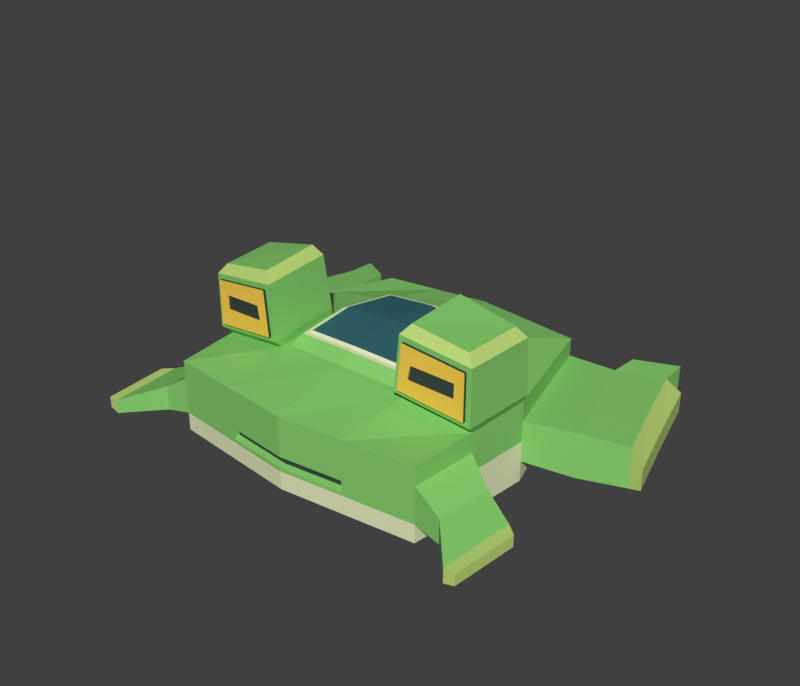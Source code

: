# Source: RANA_56_editable.blend  (saved by Blender 5.2.45; exported with 4.5.12 LTS)
import bpy
from mathutils import Matrix  # noqa: F401  (used for matrix-valued properties, if any)

bpy.ops.wm.read_factory_settings(use_empty=True)
scene = bpy.context.scene
scene.name = 'Scene'

# ---- collections
col_collection = bpy.data.collections.new('Collection'); scene.collection.children.link(col_collection)

# ---- materials (node trees are filled in below, after node groups)
mat_01_casco_verde = bpy.data.materials.new('01_Casco_verde')
mat_01_casco_verde.diffuse_color = (0.24, 0.62, 0.15, 1.0)
mat_02_lima = bpy.data.materials.new('02_Lima')
mat_02_lima.diffuse_color = (0.53, 0.72, 0.19, 1.0)
mat_03_vientre_marfil = bpy.data.materials.new('03_Vientre_marfil')
mat_03_vientre_marfil.diffuse_color = (0.8, 0.83, 0.52, 1.0)
mat_04_cabina_petroleo = bpy.data.materials.new('04_Cabina_petroleo')
mat_04_cabina_petroleo.diffuse_color = (0.025, 0.13, 0.16, 1.0)
mat_05_sensores_dorados = bpy.data.materials.new('05_Sensores_dorados')
mat_05_sensores_dorados.diffuse_color = (1.0, 0.63, 0.075, 1.0)
mat_06_grafito = bpy.data.materials.new('06_Grafito')
mat_06_grafito.diffuse_color = (0.027, 0.048, 0.045, 1.0)
mat_07_motores_turquesa = bpy.data.materials.new('07_Motores_turquesa')
mat_07_motores_turquesa.diffuse_color = (0.13, 0.73, 0.65, 1.0)

# ---- material node trees
mat_01_casco_verde.use_nodes = True; mat_01_casco_verde.node_tree.nodes.clear()
_N = mat_01_casco_verde.node_tree.nodes; _L = mat_01_casco_verde.node_tree.links
n0 = _N.new('ShaderNodeBsdfPrincipled'); n0.name = 'Principled BSDF'; n0.location = (-200, 100)
n0.inputs[0].default_value = (0.24, 0.62, 0.15, 1.0)
n0.inputs[2].default_value = 0.65
n0.inputs[10].default_value = 0.005
n1 = _N.new('ShaderNodeOutputMaterial'); n1.name = 'Material Output'; n1.location = (200, 100)
_L.new(n0.outputs[0], n1.inputs[0])
n1.is_active_output = True
mat_02_lima.use_nodes = True; mat_02_lima.node_tree.nodes.clear()
_N = mat_02_lima.node_tree.nodes; _L = mat_02_lima.node_tree.links
n0 = _N.new('ShaderNodeBsdfPrincipled'); n0.name = 'Principled BSDF'; n0.location = (-200, 100)
n0.inputs[0].default_value = (0.53, 0.72, 0.19, 1.0)
n0.inputs[2].default_value = 0.65
n0.inputs[10].default_value = 0.005
n1 = _N.new('ShaderNodeOutputMaterial'); n1.name = 'Material Output'; n1.location = (200, 100)
_L.new(n0.outputs[0], n1.inputs[0])
n1.is_active_output = True
mat_03_vientre_marfil.use_nodes = True; mat_03_vientre_marfil.node_tree.nodes.clear()
_N = mat_03_vientre_marfil.node_tree.nodes; _L = mat_03_vientre_marfil.node_tree.links
n0 = _N.new('ShaderNodeBsdfPrincipled'); n0.name = 'Principled BSDF'; n0.location = (-200, 100)
n0.inputs[0].default_value = (0.8, 0.83, 0.52, 1.0)
n0.inputs[2].default_value = 0.65
n0.inputs[10].default_value = 0.005
n1 = _N.new('ShaderNodeOutputMaterial'); n1.name = 'Material Output'; n1.location = (200, 100)
_L.new(n0.outputs[0], n1.inputs[0])
n1.is_active_output = True
mat_04_cabina_petroleo.use_nodes = True; mat_04_cabina_petroleo.node_tree.nodes.clear()
_N = mat_04_cabina_petroleo.node_tree.nodes; _L = mat_04_cabina_petroleo.node_tree.links
n0 = _N.new('ShaderNodeBsdfPrincipled'); n0.name = 'Principled BSDF'; n0.location = (-200, 100)
n0.inputs[0].default_value = (0.025, 0.13, 0.16, 1.0)
n0.inputs[2].default_value = 0.65
n0.inputs[10].default_value = 0.005
n1 = _N.new('ShaderNodeOutputMaterial'); n1.name = 'Material Output'; n1.location = (200, 100)
_L.new(n0.outputs[0], n1.inputs[0])
n1.is_active_output = True
mat_05_sensores_dorados.use_nodes = True; mat_05_sensores_dorados.node_tree.nodes.clear()
_N = mat_05_sensores_dorados.node_tree.nodes; _L = mat_05_sensores_dorados.node_tree.links
n0 = _N.new('ShaderNodeBsdfPrincipled'); n0.name = 'Principled BSDF'; n0.location = (-200, 100)
n0.inputs[0].default_value = (1.0, 0.63, 0.075, 1.0)
n0.inputs[2].default_value = 0.65
n0.inputs[10].default_value = 0.005
n1 = _N.new('ShaderNodeOutputMaterial'); n1.name = 'Material Output'; n1.location = (200, 100)
_L.new(n0.outputs[0], n1.inputs[0])
n1.is_active_output = True
mat_06_grafito.use_nodes = True; mat_06_grafito.node_tree.nodes.clear()
_N = mat_06_grafito.node_tree.nodes; _L = mat_06_grafito.node_tree.links
n0 = _N.new('ShaderNodeBsdfPrincipled'); n0.name = 'Principled BSDF'; n0.location = (-200, 100)
n0.inputs[0].default_value = (0.027, 0.048, 0.045, 1.0)
n0.inputs[2].default_value = 0.65
n0.inputs[10].default_value = 0.005
n1 = _N.new('ShaderNodeOutputMaterial'); n1.name = 'Material Output'; n1.location = (200, 100)
_L.new(n0.outputs[0], n1.inputs[0])
n1.is_active_output = True
mat_07_motores_turquesa.use_nodes = True; mat_07_motores_turquesa.node_tree.nodes.clear()
_N = mat_07_motores_turquesa.node_tree.nodes; _L = mat_07_motores_turquesa.node_tree.links
n0 = _N.new('ShaderNodeBsdfPrincipled'); n0.name = 'Principled BSDF'; n0.location = (-200, 100)
n0.inputs[0].default_value = (0.13, 0.73, 0.65, 1.0)
n0.inputs[2].default_value = 0.65
n0.inputs[10].default_value = 0.005
n1 = _N.new('ShaderNodeOutputMaterial'); n1.name = 'Material Output'; n1.location = (200, 100)
_L.new(n0.outputs[0], n1.inputs[0])
n1.is_active_output = True

# ---- world
world_world = bpy.data.worlds.new('World'); scene.world = world_world
world_world.use_nodes = True; world_world.node_tree.nodes.clear()
_N = world_world.node_tree.nodes; _L = world_world.node_tree.links
n0 = _N.new('ShaderNodeOutputWorld'); n0.name = 'World Output'; n0.location = (200, 100)
n1 = _N.new('ShaderNodeBackground'); n1.name = 'Background'; n1.location = (-200, 100)
n1.inputs[0].default_value = (0.05088, 0.05088, 0.05088, 1.0)
_L.new(n1.outputs[0], n0.inputs[0])
n0.is_active_output = True
world_world.color = (0.055, 0.075, 0.08)
world_world.sun_shadow_jitter_overblur = 0.0

# ---- meshes
me_un_solo_cubo_extruido = bpy.data.meshes.new('Un_solo_cubo_extruido')
me_un_solo_cubo_extruido.from_pydata([(1.701, 2.025, 0.558), (1.701, 2.025, -0.558), (2.079, -2.025, 0.558), (2.079, -2.025, -0.558), (-1.701, 2.025, 0.558), (-1.701, 2.025, -0.558), (-2.079, -2.025, 0.558), (-2.079, -2.025, -0.558), (-1.967, 1.013, -0.589), (-2.25, 0.0, -0.62), (-2.174, -1.013, -0.589), (0.8505, 2.138, -0.558), (0.0, 2.25, -0.558), (-0.8505, 2.138, -0.558), (1.701, 2.025, 0.279), (1.701, 2.025, 0.0), (1.701, 2.025, -0.279), (-2.079, -2.025, -0.279), (-2.079, -2.025, 0.0), (-2.079, -2.025, 0.279), (2.079, -2.025, 0.279), (2.079, -2.025, 0.0), (2.079, -2.025, -0.279), (-1.701, 2.025, 0.279), (-1.701, 2.025, 0.0), (-1.701, 2.025, -0.279), (1.039, -2.138, 0.558), (0.0, -2.25, 0.558), (-1.039, -2.138, 0.558), (1.967, 1.013, 0.589), (2.25, 0.0, 0.62), (2.174, -1.013, 0.589), (-1.039, -2.138, -0.558), (0.0, -2.25, -0.558), (1.039, -2.138, -0.558), (-2.174, -1.013, 0.589), (-2.25, 0.0, 0.62), (-1.967, 1.013, 0.589), (-0.8505, 2.138, 0.558), (0.0, 2.25, 0.558), (0.8505, 2.138, 0.558), (2.174, -1.013, -0.589), (2.25, 0.0, -0.62), (1.967, 1.013, -0.589), (-0.7514, 2.151, -0.179), (0.0, 2.25, -0.179), (0.7514, 2.151, -0.179), (-0.7514, 2.151, 0.0), (0.7514, 2.151, 0.0), (-0.7514, 2.151, 0.179), (0.0, 2.25, 0.179), (0.7514, 2.151, 0.179), (1.967, 1.013, -0.2945), (2.25, 0.0, -0.31), (2.174, -1.013, -0.2945), (3.286, 1.523, -0.428), (2.25, 0.0, 0.0), (2.174, -1.013, 0.0), (1.967, 1.013, 0.2945), (2.25, 0.0, 0.31), (2.174, -1.013, 0.2945), (-0.9833, 1.069, -0.589), (-1.125, 0.0, -0.62), (-1.087, -1.069, -0.589), (0.0, 1.125, -0.589), (0.0, 0.0, -0.62), (0.0, -1.125, -0.589), (0.9833, 1.069, -0.589), (1.125, 0.0, -0.62), (1.087, -1.069, -0.589), (-2.174, -1.013, -0.2945), (-2.25, 0.0, -0.31), (-1.967, 1.013, -0.2945), (-2.174, -1.013, 0.0), (-2.25, 0.0, 0.0), (-2.477, 2.63, 0.1573), (-2.174, -1.013, 0.2945), (-2.25, 0.0, 0.31), (-1.967, 1.013, 0.2945), (0.9848, -2.143, -0.224), (0.0, -2.25, -0.224), (-0.9848, -2.143, -0.224), (0.9848, -2.143, -0.055), (0.0, -2.25, -0.055), (-0.9848, -2.143, -0.055), (1.039, -2.138, 0.279), (0.0, -2.25, 0.279), (-1.039, -2.138, 0.279), (0.8952, 0.974, 0.7421), (1.025, -0.004772, 0.8134), (0.9902, -0.974, 0.7421), (0.0, 1.025, 0.7849), (0.0, 0.9929, 0.9449), (0.0, -1.025, 0.7846), (-0.8952, 0.974, 0.7421), (-1.025, -0.004772, 0.8134), (-0.9902, -0.974, 0.7421), (-1.108, -0.01756, 0.9375), (-2.311, -0.01756, 0.75), (-2.155, -1.155, 0.8036), (-1.148, -1.21, 0.9253), (-1.188, -0.08253, 1.777), (-2.307, -0.08253, 1.59), (-2.156, -1.153, 1.493), (-1.216, -1.204, 1.615), (-1.304, -0.1757, 1.927), (-2.178, -0.1757, 1.74), (-2.118, -1.06, 1.709), (-1.275, -1.11, 1.85), (-2.23, -1.152, 0.719), (-1.067, -1.215, 0.8596), (-2.231, -1.148, 1.559), (-1.15, -1.208, 1.7), (-2.006, -1.204, 1.074), (-1.309, -1.25, 1.118), (-1.353, -1.246, 1.344), (-2.007, -1.202, 1.301), (-2.155, -1.2, 0.8036), (-1.148, -1.255, 0.9253), (-1.216, -1.249, 1.615), (-2.156, -1.198, 1.493), (-2.006, -1.179, 1.074), (-1.309, -1.225, 1.118), (-1.353, -1.221, 1.344), (-2.007, -1.177, 1.301), (2.311, -0.01756, 0.75), (1.108, -0.01756, 0.9375), (1.148, -1.21, 0.9253), (2.155, -1.155, 0.8036), (2.307, -0.08253, 1.59), (1.188, -0.08253, 1.777), (1.216, -1.204, 1.615), (2.156, -1.153, 1.493), (2.178, -0.1757, 1.74), (1.304, -0.1757, 1.927), (1.275, -1.11, 1.85), (2.118, -1.06, 1.709), (1.067, -1.215, 0.8596), (2.23, -1.152, 0.719), (1.15, -1.208, 1.7), (2.231, -1.148, 1.559), (1.309, -1.25, 1.118), (2.006, -1.204, 1.074), (2.007, -1.202, 1.301), (1.353, -1.246, 1.344), (1.148, -1.255, 0.9253), (2.155, -1.2, 0.8036), (2.156, -1.198, 1.493), (1.216, -1.249, 1.615), (1.309, -1.225, 1.118), (2.006, -1.179, 1.074), (2.007, -1.177, 1.301), (1.353, -1.221, 1.344), (0.9833, 1.069, 0.7296), (1.125, 0.0, 0.8075), (1.087, -1.069, 0.7296), (-0.9833, 1.069, 0.7296), (-1.125, 0.0, 0.8075), (-1.087, -1.069, 0.7296), (0.0, 1.125, 0.7765), (0.0, -1.125, 0.7765), (0.7664, 0.8847, 0.911), (0.0, 0.928, 0.9509), (1.039, -2.138, -0.279), (0.943, 0.05556, 0.9734), (0.0, -0.873, 0.9446), (0.8483, -0.7648, 0.9109), (-0.7664, 0.8847, 0.911), (-0.878, 0.05243, 0.9776), (-0.8483, -0.7648, 0.9109), (0.8235, 0.9462, 0.9021), (0.878, 0.05243, 0.9776), (0.0, -0.8082, 0.9505), (0.911, -0.8264, 0.9021), (-0.8235, 0.9462, 0.9021), (-0.943, 0.05556, 0.9734), (-0.911, -0.8264, 0.9021), (0.7357, 0.8516, 0.946), (2.649e-10, 0.8933, 0.9859), (2.649e-10, 0.05984, 1.065), (0.8429, 0.05267, 1.013), (2.649e-10, -0.7736, 0.9855), (0.8144, -0.7319, 0.9459), (-0.7357, 0.8516, 0.946), (-0.8429, 0.05267, 1.013), (-0.8144, -0.7319, 0.9459), (0.0, -2.25, -0.279), (-1.039, -2.138, -0.279), (1.039, -2.138, 0.0), (0.0, -2.25, 0.0), (-1.039, -2.138, 0.0), (0.9848, -2.053, -0.1987), (0.9848, -2.053, -0.08035), (0.0, -2.16, -0.08035), (0.0, -2.16, -0.1987), (-0.9848, -2.053, -0.08035), (-0.9848, -2.053, -0.1987), (-2.479, -2.059, -0.3597), (-2.479, -2.059, -0.17), (-2.574, -1.219, -0.17), (-2.574, -1.219, -0.3703), (-2.479, -2.059, 0.01972), (-2.574, -1.219, 0.03026), (-2.959, -2.599, -0.25), (-2.959, -2.599, -0.1438), (-3.054, -1.439, -0.1379), (-3.054, -1.439, -0.25), (-2.959, -2.599, -0.3562), (-3.054, -1.439, -0.3621), (-3.119, -2.589, -0.32), (-3.119, -2.589, -0.235), (-3.214, -1.568, -0.235), (-3.214, -1.568, -0.3247), (-3.119, -2.589, -0.15), (-3.214, -1.568, -0.1453), (2.574, -1.219, -0.3703), (2.574, -1.219, -0.17), (2.479, -2.059, -0.17), (2.479, -2.059, -0.3597), (2.574, -1.219, 0.03026), (2.479, -2.059, 0.01972), (3.054, -1.439, -0.25), (3.054, -1.439, -0.1379), (2.959, -2.599, -0.1438), (2.959, -2.599, -0.25), (3.054, -1.439, -0.3621), (2.959, -2.599, -0.3562), (3.214, -1.568, -0.3247), (3.214, -1.568, -0.235), (3.119, -2.589, -0.235), (3.119, -2.589, -0.32), (3.214, -1.568, -0.1453), (3.119, -2.589, -0.15), (-2.667, 1.193, -0.3939), (-3.77, 0.506, -0.21), (-2.401, 2.124, -0.07), (-2.401, 2.124, -0.3769), (-2.667, 1.193, 0.2539), (-2.401, 2.124, 0.2369), (-2.95, 0.261, -0.411), (-2.95, 0.261, -0.07), (-2.95, 0.261, 0.271), (-3.286, 1.523, 0.168), (-3.021, 2.51, 0.1523), (-3.021, 2.51, -0.13), (-3.286, 1.523, -0.428), (-3.021, 2.51, -0.4123), (-3.57, 0.5351, -0.4437), (-3.57, 0.5351, -0.13), (-3.57, 0.5351, 0.1837), (-3.77, 0.506, -0.03745), (-3.487, 1.563, -0.04608), (-3.487, 1.563, -0.21), (-3.77, 0.506, -0.3825), (-3.487, 1.563, -0.3739), (-3.221, 2.619, -0.21), (-3.221, 2.619, -0.3653), (-3.221, 2.619, -0.05471), (-2.477, 2.63, -0.0524), (-2.999, 2.98, -0.1076), (-2.945, 2.944, 0.09404), (-2.477, 2.63, -0.2727), (-2.945, 2.944, -0.2992), (-2.999, 2.98, 0.1522), (-2.423, 2.594, 0.2299), (-2.945, 2.944, -0.1076), (-2.423, 2.594, -0.0524), (-2.423, 2.594, -0.3347), (-2.999, 2.98, -0.3674), (-2.517, 2.48, -0.05794), (-2.517, 2.48, -0.2342), (-2.905, 2.794, -0.2554), (-2.905, 2.794, -0.1021), (-2.517, 2.48, 0.1098), (-2.905, 2.794, 0.05921), (2.401, 2.124, -0.3769), (2.401, 2.124, -0.07), (3.487, 1.563, -0.21), (2.667, 1.193, -0.3939), (2.95, 0.261, -0.07), (2.95, 0.261, -0.411), (2.401, 2.124, 0.2369), (2.667, 1.193, 0.2539), (2.95, 0.261, 0.271), (2.477, 2.63, -0.2727), (3.57, 0.5351, -0.13), (3.57, 0.5351, -0.4437), (3.021, 2.51, -0.4123), (3.021, 2.51, -0.13), (3.021, 2.51, 0.1523), (3.286, 1.523, 0.168), (3.57, 0.5351, 0.1837), (3.487, 1.563, -0.04608), (3.77, 0.506, -0.03745), (3.77, 0.506, -0.21), (3.221, 2.619, -0.21), (3.221, 2.619, -0.05471), (3.221, 2.619, -0.3653), (3.487, 1.563, -0.3739), (3.77, 0.506, -0.3825), (2.477, 2.63, -0.0524), (2.999, 2.98, -0.1076), (2.945, 2.944, -0.2992), (2.477, 2.63, 0.1573), (2.945, 2.944, 0.09404), (2.999, 2.98, -0.3674), (2.423, 2.594, -0.3347), (2.945, 2.944, -0.1076), (2.423, 2.594, -0.0524), (2.423, 2.594, 0.2299), (2.999, 2.98, 0.1522), (2.517, 2.48, -0.05794), (2.517, 2.48, 0.1098), (2.905, 2.794, 0.05921), (2.905, 2.794, -0.1021), (2.517, 2.48, -0.2342), (2.905, 2.794, -0.2554), (-0.8505, 2.138, -0.279), (0.0, 2.25, -0.279), (0.8505, 2.138, -0.279), (-0.8505, 2.138, 0.279), (0.0, 2.25, 0.279), (0.8505, 2.138, 0.279), (-0.8505, 2.138, 0.0), (0.8505, 2.138, 0.0), (-0.7138, 2.071, -0.1432), (-0.7138, 2.071, 0.0), (0.0, 2.17, 0.0), (0.0, 2.17, -0.1432), (0.7138, 2.071, 0.0), (0.7138, 2.071, -0.1432), (-0.7138, 2.071, 0.1432), (0.0, 2.17, 0.1432), (0.7138, 2.071, 0.1432)], [], [(158, 35, 6, 28), (87, 28, 6, 19), (78, 37, 4, 23), (69, 41, 3, 34), (60, 31, 2, 20), (322, 40, 0, 14), (11, 319, 16, 1), (319, 324, 15, 16), (324, 322, 14, 15), (5, 25, 317, 13), (13, 317, 318, 12), (12, 318, 319, 11), (25, 24, 323, 317), (24, 23, 320, 323), (23, 4, 38, 320), (320, 38, 39, 321), (321, 39, 40, 322), (41, 54, 22, 3), (252, 251, 257, 255), (254, 252, 255, 256), (1, 16, 52, 43), (43, 52, 53, 42), (42, 53, 54, 41), (275, 276, 308, 306), (281, 289, 310, 309), (53, 56, 57, 54), (45, 46, 319, 318), (44, 45, 318, 317), (56, 59, 60, 57), (14, 0, 29, 58), (58, 29, 30, 59), (59, 30, 31, 60), (10, 63, 32, 7), (63, 66, 33, 32), (66, 69, 34, 33), (5, 13, 61, 8), (8, 61, 62, 9), (9, 62, 63, 10), (13, 12, 64, 61), (61, 64, 65, 62), (62, 65, 66, 63), (12, 11, 67, 64), (64, 67, 68, 65), (65, 68, 69, 66), (11, 1, 43, 67), (67, 43, 42, 68), (68, 42, 41, 69), (8, 72, 25, 5), (244, 243, 263, 259), (238, 235, 266, 264), (7, 17, 70, 10), (10, 70, 71, 9), (9, 71, 72, 8), (228, 231, 232, 229), (70, 73, 74, 71), (298, 277, 294, 299), (227, 228, 229, 230), (73, 76, 77, 74), (297, 295, 277, 298), (19, 6, 35, 76), (76, 35, 36, 77), (77, 36, 37, 78), (32, 187, 17, 7), (187, 190, 18, 17), (190, 87, 19, 18), (3, 22, 163, 34), (34, 163, 186, 33), (33, 186, 187, 32), (22, 21, 188, 163), (210, 213, 214, 211), (209, 210, 211, 212), (21, 20, 85, 188), (188, 85, 86, 189), (189, 86, 87, 190), (20, 2, 26, 85), (85, 26, 27, 86), (86, 27, 28, 87), (31, 155, 26, 2), (155, 160, 27, 26), (160, 158, 28, 27), (0, 40, 153, 29), (29, 153, 154, 30), (128, 127, 137, 138), (40, 39, 159, 153), (171, 166, 173, 164), (166, 172, 165, 173), (39, 38, 156, 159), (161, 171, 164, 170), (162, 161, 170, 92), (38, 4, 37, 156), (156, 37, 36, 157), (100, 99, 109, 110), (105, 106, 107, 108), (35, 158, 110, 109), (36, 35, 109, 98), (157, 36, 98, 97), (158, 157, 97, 110), (110, 97, 101, 112), (98, 109, 111, 102), (114, 113, 117, 118), (97, 98, 102, 101), (111, 112, 108, 107), (101, 102, 106, 105), (112, 101, 105, 108), (102, 111, 107, 106), (103, 104, 112, 111), (104, 100, 110, 112), (99, 103, 111, 109), (133, 134, 135, 136), (104, 103, 120, 119), (100, 104, 119, 118), (99, 100, 118, 117), (103, 99, 117, 120), (115, 114, 118, 119), (116, 115, 119, 120), (113, 116, 120, 117), (121, 122, 123, 124), (116, 113, 121, 124), (114, 115, 123, 122), (115, 116, 124, 123), (113, 114, 122, 121), (154, 155, 137, 126), (155, 31, 138, 137), (31, 30, 125, 138), (30, 154, 126, 125), (142, 141, 145, 146), (125, 126, 130, 129), (138, 125, 129, 140), (126, 137, 139, 130), (140, 129, 133, 136), (130, 139, 135, 134), (139, 140, 136, 135), (129, 130, 134, 133), (131, 132, 140, 139), (132, 128, 138, 140), (127, 131, 139, 137), (88, 89, 154, 153), (127, 128, 146, 145), (131, 127, 145, 148), (132, 131, 148, 147), (128, 132, 147, 146), (143, 142, 146, 147), (144, 143, 147, 148), (141, 144, 148, 145), (149, 150, 151, 152), (143, 144, 152, 151), (141, 142, 150, 149), (144, 141, 149, 152), (142, 143, 151, 150), (89, 90, 155, 154), (95, 94, 156, 157), (96, 95, 157, 158), (91, 88, 153, 159), (90, 93, 160, 155), (94, 91, 159, 156), (93, 96, 158, 160), (84, 83, 189, 190), (83, 82, 188, 189), (80, 81, 187, 186), (79, 80, 186, 163), (90, 89, 164, 173), (91, 94, 174, 92), (88, 91, 92, 170), (94, 95, 175, 174), (89, 88, 170, 164), (96, 93, 165, 176), (93, 90, 173, 165), (95, 96, 176, 175), (167, 162, 92, 174), (168, 167, 174, 175), (169, 168, 175, 176), (172, 169, 176, 165), (177, 178, 179, 180), (180, 179, 181, 182), (178, 183, 184, 179), (179, 184, 185, 181), (171, 161, 177, 180), (169, 172, 181, 185), (167, 168, 184, 183), (161, 162, 178, 177), (166, 171, 180, 182), (168, 169, 185, 184), (162, 167, 183, 178), (172, 166, 182, 181), (82, 79, 163, 188), (81, 84, 190, 187), (191, 192, 193, 194), (194, 193, 195, 196), (83, 84, 195, 193), (79, 82, 192, 191), (81, 80, 194, 196), (82, 83, 193, 192), (84, 81, 196, 195), (80, 79, 191, 194), (19, 76, 202, 201), (76, 73, 199, 202), (17, 18, 198, 197), (70, 17, 197, 200), (73, 70, 200, 199), (18, 19, 201, 198), (197, 198, 203, 207), (202, 199, 206, 205), (198, 201, 204, 203), (199, 200, 208, 206), (201, 202, 205, 204), (200, 197, 207, 208), (203, 204, 213, 210), (206, 208, 212, 211), (204, 205, 214, 213), (208, 207, 209, 212), (207, 203, 210, 209), (205, 206, 211, 214), (22, 54, 215, 218), (21, 22, 218, 217), (57, 60, 219, 216), (20, 21, 217, 220), (60, 20, 220, 219), (54, 57, 216, 215), (219, 220, 223, 222), (218, 215, 225, 226), (215, 216, 221, 225), (220, 217, 224, 223), (216, 219, 222, 221), (217, 218, 226, 224), (226, 225, 227, 230), (225, 221, 228, 227), (223, 224, 229, 232), (224, 226, 230, 229), (222, 223, 232, 231), (221, 222, 231, 228), (253, 234, 252, 254), (234, 250, 251, 252), (23, 24, 235, 238), (71, 74, 240, 239), (72, 71, 239, 233), (74, 77, 241, 240), (24, 25, 236, 235), (78, 23, 238, 237), (77, 78, 237, 241), (25, 72, 233, 236), (260, 265, 259, 263), (75, 260, 263, 264), (241, 237, 242, 249), (233, 239, 247, 245), (239, 240, 248, 247), (237, 238, 243, 242), (236, 233, 245, 246), (240, 241, 249, 248), (243, 244, 255, 257), (248, 249, 250, 234), (246, 245, 254, 256), (249, 242, 251, 250), (242, 243, 257, 251), (245, 247, 253, 254), (247, 248, 234, 253), (244, 246, 256, 255), (235, 236, 267, 266), (243, 238, 264, 263), (246, 244, 259, 268), (236, 246, 268, 267), (258, 75, 264, 266), (261, 258, 266, 267), (262, 261, 267, 268), (265, 262, 268, 259), (269, 270, 271, 272), (273, 269, 272, 274), (260, 75, 273, 274), (265, 260, 274, 272), (261, 262, 271, 270), (75, 258, 269, 273), (262, 265, 272, 271), (258, 261, 270, 269), (295, 296, 292, 277), (277, 292, 293, 294), (15, 14, 281, 276), (53, 52, 278, 280), (14, 58, 282, 281), (56, 53, 280, 279), (16, 15, 276, 275), (52, 16, 275, 278), (58, 59, 283, 282), (59, 56, 279, 283), (282, 283, 291, 290), (281, 282, 290, 289), (280, 278, 55, 286), (302, 307, 301, 305), (283, 279, 285, 291), (284, 302, 305, 306), (279, 280, 286, 285), (278, 275, 287, 55), (290, 291, 293, 292), (286, 55, 298, 299), (289, 290, 292, 296), (55, 287, 297, 298), (287, 288, 295, 297), (291, 285, 294, 293), (285, 286, 299, 294), (288, 289, 296, 295), (288, 287, 305, 301), (276, 281, 309, 308), (289, 288, 301, 310), (287, 275, 306, 305), (300, 284, 306, 308), (303, 300, 308, 309), (304, 303, 309, 310), (307, 304, 310, 301), (311, 312, 313, 314), (315, 311, 314, 316), (304, 307, 314, 313), (300, 303, 312, 311), (307, 302, 316, 314), (302, 284, 315, 316), (303, 304, 313, 312), (284, 300, 311, 315), (50, 49, 320, 321), (51, 50, 321, 322), (47, 44, 317, 323), (46, 48, 324, 319), (49, 47, 323, 320), (48, 51, 322, 324), (325, 326, 327, 328), (328, 327, 329, 330), (326, 331, 332, 327), (327, 332, 333, 329), (50, 51, 333, 332), (45, 44, 325, 328), (46, 45, 328, 330), (47, 49, 331, 326), (44, 47, 326, 325), (49, 50, 332, 331), (51, 48, 329, 333), (48, 46, 330, 329)])
me_un_solo_cubo_extruido.polygons.foreach_set('material_index', [0, 0, 0, 2, 0, 0, 2, 0, 0, 2, 2, 2, 0, 0, 0, 0, 0, 2, 1, 1, 2, 2, 2, 0, 0, 2, 0, 0, 0, 0, 0, 0, 2, 2, 2, 2, 2, 2, 2, 2, 2, 2, 2, 2, 2, 2, 2, 2, 0, 0, 2, 2, 2, 1, 2, 1, 1, 0, 1, 0, 0, 0, 2, 0, 0, 2, 2, 2, 0, 1, 1, 0, 0, 0, 0, 0, 0, 0, 0, 0, 0, 0, 0, 0, 2, 2, 0, 2, 2, 0, 0, 0, 0, 0, 0, 0, 0, 0, 0, 4, 0, 1, 1, 1, 1, 0, 0, 0, 0, 5, 5, 5, 5, 4, 4, 4, 5, 4, 4, 4, 4, 0, 0, 0, 0, 4, 0, 0, 0, 1, 1, 1, 1, 0, 0, 0, 0, 5, 5, 5, 5, 4, 4, 4, 5, 4, 4, 4, 4, 0, 0, 0, 0, 0, 0, 0, 0, 0, 0, 0, 0, 0, 0, 0, 0, 0, 0, 0, 2, 2, 2, 2, 3, 3, 3, 3, 2, 2, 2, 2, 2, 2, 2, 2, 0, 0, 5, 5, 0, 0, 0, 0, 0, 0, 0, 0, 0, 0, 0, 0, 0, 0, 0, 0, 0, 0, 1, 1, 1, 1, 1, 1, 0, 0, 0, 0, 0, 0, 0, 0, 0, 0, 0, 0, 1, 1, 1, 1, 1, 1, 1, 1, 0, 0, 0, 0, 0, 0, 0, 0, 5, 5, 0, 0, 0, 0, 0, 0, 1, 1, 1, 1, 1, 1, 1, 1, 0, 0, 0, 0, 5, 5, 5, 5, 6, 6, 5, 5, 5, 5, 5, 5, 1, 1, 0, 0, 0, 0, 0, 0, 0, 0, 0, 0, 0, 5, 0, 5, 0, 0, 1, 1, 1, 1, 1, 1, 1, 1, 0, 0, 0, 0, 5, 5, 5, 5, 6, 6, 5, 5, 5, 5, 5, 5, 0, 0, 0, 0, 0, 0, 5, 5, 5, 5, 0, 0, 0, 0, 0, 0, 0, 0])
_uv = me_un_solo_cubo_extruido.uv_layers.new(name='UVMap')
_uv.uv.foreach_set('vector', [0.8125, 0.6875, 0.875, 0.6875, 0.875, 0.75, 0.8125, 0.75, 0.5625, 0.9375, 0.625, 0.9375, 0.625, 1.0, 0.5625, 1.0, 0.5625, 0.1875, 0.625, 0.1875, 0.625, 0.25, 0.5625, 0.25, 0.3125, 0.6875, 0.375, 0.6875, 0.375, 0.75, 0.3125, 0.75, 0.5625, 0.6875, 0.625, 0.6875, 0.625, 0.75, 0.5625, 0.75, 0.5625, 0.4375, 0.625, 0.4375, 0.625, 0.5, 0.5625, 0.5, 0.375, 0.4375, 0.4375, 0.4375, 0.4375, 0.5, 0.375, 0.5, 0.4375, 0.4375, 0.5, 0.4375, 0.5, 0.5, 0.4375, 0.5, 0.5, 0.4375, 0.5625, 0.4375, 0.5625, 0.5, 0.5, 0.5, 0.375, 0.25, 0.4375, 0.25, 0.4375, 0.3125, 0.375, 0.3125, 0.375, 0.3125, 0.4375, 0.3125, 0.4375, 0.375, 0.375, 0.375, 0.375, 0.375, 0.4375, 0.375, 0.4375, 0.4375, 0.375, 0.4375, 0.4375, 0.25, 0.5, 0.25, 0.5, 0.3125, 0.4375, 0.3125, 0.5, 0.25, 0.5625, 0.25, 0.5625, 0.3125, 0.5, 0.3125, 0.5625, 0.25, 0.625, 0.25, 0.625, 0.3125, 0.5625, 0.3125, 0.5625, 0.3125, 0.625, 0.3125, 0.625, 0.375, 0.5625, 0.375, 0.5625, 0.375, 0.625, 0.375, 0.625, 0.4375, 0.5625, 0.4375, 0.375, 0.6875, 0.4375, 0.6875, 0.4375, 0.75, 0.375, 0.75, 0.5, 0.1875, 0.5625, 0.1875, 0.5625, 0.25, 0.5, 0.25, 0.4375, 0.1875, 0.5, 0.1875, 0.5, 0.25, 0.4375, 0.25, 0.375, 0.5, 0.4375, 0.5, 0.4375, 0.5625, 0.375, 0.5625, 0.375, 0.5625, 0.4375, 0.5625, 0.4375, 0.625, 0.375, 0.625, 0.375, 0.625, 0.4375, 0.625, 0.4375, 0.6875, 0.375, 0.6875, 0.4375, 0.5, 0.5, 0.5, 0.5, 0.5, 0.4375, 0.5, 0.5625, 0.5, 0.5625, 0.5, 0.5625, 0.5, 0.5625, 0.5, 0.4375, 0.625, 0.5, 0.625, 0.5, 0.6875, 0.4375, 0.6875, 0.4375, 0.375, 0.4375, 0.4375, 0.4375, 0.4375, 0.4375, 0.375, 0.4375, 0.3125, 0.4375, 0.375, 0.4375, 0.375, 0.4375, 0.3125, 0.5, 0.625, 0.5625, 0.625, 0.5625, 0.6875, 0.5, 0.6875, 0.5625, 0.5, 0.625, 0.5, 0.625, 0.5625, 0.5625, 0.5625, 0.5625, 0.5625, 0.625, 0.5625, 0.625, 0.625, 0.5625, 0.625, 0.5625, 0.625, 0.625, 0.625, 0.625, 0.6875, 0.5625, 0.6875, 0.125, 0.6875, 0.1875, 0.6875, 0.1875, 0.75, 0.125, 0.75, 0.1875, 0.6875, 0.25, 0.6875, 0.25, 0.75, 0.1875, 0.75, 0.25, 0.6875, 0.3125, 0.6875, 0.3125, 0.75, 0.25, 0.75, 0.125, 0.5, 0.1875, 0.5, 0.1875, 0.5625, 0.125, 0.5625, 0.125, 0.5625, 0.1875, 0.5625, 0.1875, 0.625, 0.125, 0.625, 0.125, 0.625, 0.1875, 0.625, 0.1875, 0.6875, 0.125, 0.6875, 0.1875, 0.5, 0.25, 0.5, 0.25, 0.5625, 0.1875, 0.5625, 0.1875, 0.5625, 0.25, 0.5625, 0.25, 0.625, 0.1875, 0.625, 0.1875, 0.625, 0.25, 0.625, 0.25, 0.6875, 0.1875, 0.6875, 0.25, 0.5, 0.3125, 0.5, 0.3125, 0.5625, 0.25, 0.5625, 0.25, 0.5625, 0.3125, 0.5625, 0.3125, 0.625, 0.25, 0.625, 0.25, 0.625, 0.3125, 0.625, 0.3125, 0.6875, 0.25, 0.6875, 0.3125, 0.5, 0.375, 0.5, 0.375, 0.5625, 0.3125, 0.5625, 0.3125, 0.5625, 0.375, 0.5625, 0.375, 0.625, 0.3125, 0.625, 0.3125, 0.625, 0.375, 0.625, 0.375, 0.6875, 0.3125, 0.6875, 0.375, 0.1875, 0.4375, 0.1875, 0.4375, 0.25, 0.375, 0.25, 0.5, 0.25, 0.5625, 0.25, 0.5625, 0.25, 0.5, 0.25, 0.5625, 0.25, 0.5, 0.25, 0.5, 0.25, 0.5625, 0.25, 0.375, 0.0, 0.4375, 0.0, 0.4375, 0.0625, 0.375, 0.0625, 0.375, 0.0625, 0.4375, 0.0625, 0.4375, 0.125, 0.375, 0.125, 0.375, 0.125, 0.4375, 0.125, 0.4375, 0.1875, 0.375, 0.1875, 0.5, 0.6875, 0.5625, 0.6875, 0.5625, 0.75, 0.5, 0.75, 0.4375, 0.0625, 0.5, 0.0625, 0.5, 0.125, 0.4375, 0.125, 0.4375, 0.5625, 0.5, 0.5625, 0.5, 0.625, 0.4375, 0.625, 0.4375, 0.6875, 0.5, 0.6875, 0.5, 0.75, 0.4375, 0.75, 0.5, 0.0625, 0.5625, 0.0625, 0.5625, 0.125, 0.5, 0.125, 0.4375, 0.5, 0.5, 0.5, 0.5, 0.5625, 0.4375, 0.5625, 0.5625, 0.0, 0.625, 0.0, 0.625, 0.0625, 0.5625, 0.0625, 0.5625, 0.0625, 0.625, 0.0625, 0.625, 0.125, 0.5625, 0.125, 0.5625, 0.125, 0.625, 0.125, 0.625, 0.1875, 0.5625, 0.1875, 0.375, 0.9375, 0.4375, 0.9375, 0.4375, 1.0, 0.375, 1.0, 0.4375, 0.9375, 0.5, 0.9375, 0.5, 1.0, 0.4375, 1.0, 0.5, 0.9375, 0.5625, 0.9375, 0.5625, 1.0, 0.5, 1.0, 0.375, 0.75, 0.4375, 0.75, 0.4375, 0.8125, 0.375, 0.8125, 0.375, 0.8125, 0.4375, 0.8125, 0.4375, 0.875, 0.375, 0.875, 0.375, 0.875, 0.4375, 0.875, 0.4375, 0.9375, 0.375, 0.9375, 0.4375, 0.75, 0.5, 0.75, 0.5, 0.8125, 0.4375, 0.8125, 0.5, 0.0, 0.5625, 0.0, 0.5625, 0.0625, 0.5, 0.0625, 0.4375, 0.0, 0.5, 0.0, 0.5, 0.0625, 0.4375, 0.0625, 0.5, 0.75, 0.5625, 0.75, 0.5625, 0.8125, 0.5, 0.8125, 0.5, 0.8125, 0.5625, 0.8125, 0.5625, 0.875, 0.5, 0.875, 0.5, 0.875, 0.5625, 0.875, 0.5625, 0.9375, 0.5, 0.9375, 0.5625, 0.75, 0.625, 0.75, 0.625, 0.8125, 0.5625, 0.8125, 0.5625, 0.8125, 0.625, 0.8125, 0.625, 0.875, 0.5625, 0.875, 0.5625, 0.875, 0.625, 0.875, 0.625, 0.9375, 0.5625, 0.9375, 0.625, 0.6875, 0.6875, 0.6875, 0.6875, 0.75, 0.625, 0.75, 0.6875, 0.6875, 0.75, 0.6875, 0.75, 0.75, 0.6875, 0.75, 0.75, 0.6875, 0.8125, 0.6875, 0.8125, 0.75, 0.75, 0.75, 0.625, 0.5, 0.6875, 0.5, 0.6875, 0.5625, 0.625, 0.5625, 0.625, 0.5625, 0.6875, 0.5625, 0.6875, 0.625, 0.625, 0.625, 0.625, 0.6875, 0.6875, 0.6875, 0.6875, 0.6875, 0.625, 0.6875, 0.6875, 0.5, 0.75, 0.5, 0.75, 0.5625, 0.6875, 0.5625, 0.6875, 0.625, 0.6875, 0.6875, 0.6875, 0.6875, 0.6875, 0.625, 0.6875, 0.6875, 0.75, 0.6875, 0.75, 0.6875, 0.6875, 0.6875, 0.75, 0.5, 0.8125, 0.5, 0.8125, 0.5625, 0.75, 0.5625, 0.6875, 0.5625, 0.6875, 0.625, 0.6875, 0.625, 0.6875, 0.5625, 0.75, 0.5625, 0.6875, 0.5625, 0.6875, 0.5625, 0.75, 0.5625, 0.8125, 0.5, 0.875, 0.5, 0.875, 0.5625, 0.8125, 0.5625, 0.8125, 0.5625, 0.875, 0.5625, 0.875, 0.625, 0.8125, 0.625, 0.8125, 0.6875, 0.875, 0.6875, 0.875, 0.6875, 0.8125, 0.6875, 0.8125, 0.625, 0.875, 0.625, 0.875, 0.6875, 0.8125, 0.6875, 0.875, 0.6875, 0.8125, 0.6875, 0.8125, 0.6875, 0.875, 0.6875, 0.875, 0.625, 0.875, 0.6875, 0.875, 0.6875, 0.875, 0.625, 0.8125, 0.625, 0.875, 0.625, 0.875, 0.625, 0.8125, 0.625, 0.8125, 0.6875, 0.8125, 0.625, 0.8125, 0.625, 0.8125, 0.6875, 0.8125, 0.6875, 0.8125, 0.625, 0.8125, 0.625, 0.8125, 0.6875, 0.875, 0.625, 0.875, 0.6875, 0.875, 0.6875, 0.875, 0.625, 0.8125, 0.6875, 0.875, 0.6875, 0.875, 0.6875, 0.8125, 0.6875, 0.8125, 0.625, 0.875, 0.625, 0.875, 0.625, 0.8125, 0.625, 0.875, 0.6875, 0.8125, 0.6875, 0.8125, 0.6875, 0.875, 0.6875, 0.8125, 0.625, 0.875, 0.625, 0.875, 0.625, 0.8125, 0.625, 0.8125, 0.6875, 0.8125, 0.625, 0.8125, 0.625, 0.8125, 0.6875, 0.875, 0.625, 0.875, 0.6875, 0.875, 0.6875, 0.875, 0.625, 0.875, 0.6875, 0.8125, 0.6875, 0.8125, 0.6875, 0.875, 0.6875, 0.8125, 0.6875, 0.8125, 0.6875, 0.8125, 0.6875, 0.8125, 0.6875, 0.875, 0.6875, 0.875, 0.6875, 0.875, 0.6875, 0.875, 0.6875, 0.625, 0.625, 0.6875, 0.625, 0.6875, 0.6875, 0.625, 0.6875, 0.8125, 0.6875, 0.875, 0.6875, 0.875, 0.6875, 0.8125, 0.6875, 0.8125, 0.6875, 0.8125, 0.6875, 0.8125, 0.6875, 0.8125, 0.6875, 0.875, 0.6875, 0.8125, 0.6875, 0.8125, 0.6875, 0.875, 0.6875, 0.875, 0.6875, 0.875, 0.6875, 0.875, 0.6875, 0.875, 0.6875, 0.8125, 0.6875, 0.8125, 0.6875, 0.8125, 0.6875, 0.8125, 0.6875, 0.875, 0.6875, 0.8125, 0.6875, 0.8125, 0.6875, 0.875, 0.6875, 0.875, 0.6875, 0.875, 0.6875, 0.875, 0.6875, 0.875, 0.6875, 0.875, 0.6875, 0.8125, 0.6875, 0.8125, 0.6875, 0.875, 0.6875, 0.875, 0.6875, 0.875, 0.6875, 0.875, 0.6875, 0.875, 0.6875, 0.8125, 0.6875, 0.8125, 0.6875, 0.8125, 0.6875, 0.8125, 0.6875, 0.8125, 0.6875, 0.875, 0.6875, 0.875, 0.6875, 0.8125, 0.6875, 0.875, 0.6875, 0.8125, 0.6875, 0.8125, 0.6875, 0.875, 0.6875, 0.6875, 0.625, 0.6875, 0.6875, 0.6875, 0.6875, 0.6875, 0.625, 0.6875, 0.6875, 0.625, 0.6875, 0.625, 0.6875, 0.6875, 0.6875, 0.625, 0.6875, 0.625, 0.625, 0.625, 0.625, 0.625, 0.6875, 0.625, 0.625, 0.6875, 0.625, 0.6875, 0.625, 0.625, 0.625, 0.625, 0.6875, 0.6875, 0.6875, 0.6875, 0.6875, 0.625, 0.6875, 0.625, 0.625, 0.6875, 0.625, 0.6875, 0.625, 0.625, 0.625, 0.625, 0.6875, 0.625, 0.625, 0.625, 0.625, 0.625, 0.6875, 0.6875, 0.625, 0.6875, 0.6875, 0.6875, 0.6875, 0.6875, 0.625, 0.625, 0.6875, 0.625, 0.625, 0.625, 0.625, 0.625, 0.6875, 0.6875, 0.625, 0.6875, 0.6875, 0.6875, 0.6875, 0.6875, 0.625, 0.6875, 0.6875, 0.625, 0.6875, 0.625, 0.6875, 0.6875, 0.6875, 0.625, 0.625, 0.6875, 0.625, 0.6875, 0.625, 0.625, 0.625, 0.6875, 0.6875, 0.625, 0.6875, 0.625, 0.6875, 0.6875, 0.6875, 0.625, 0.6875, 0.625, 0.6875, 0.625, 0.6875, 0.625, 0.6875, 0.6875, 0.6875, 0.6875, 0.6875, 0.6875, 0.6875, 0.6875, 0.6875, 0.6875, 0.5625, 0.6875, 0.625, 0.6875, 0.625, 0.6875, 0.5625, 0.6875, 0.6875, 0.625, 0.6875, 0.625, 0.6875, 0.6875, 0.6875, 0.6875, 0.6875, 0.6875, 0.6875, 0.6875, 0.6875, 0.6875, 0.6875, 0.625, 0.6875, 0.6875, 0.6875, 0.6875, 0.6875, 0.625, 0.6875, 0.625, 0.6875, 0.625, 0.6875, 0.625, 0.6875, 0.625, 0.6875, 0.625, 0.6875, 0.625, 0.6875, 0.625, 0.6875, 0.625, 0.6875, 0.6875, 0.6875, 0.625, 0.6875, 0.625, 0.6875, 0.6875, 0.6875, 0.6875, 0.6875, 0.6875, 0.6875, 0.6875, 0.6875, 0.6875, 0.6875, 0.6875, 0.6875, 0.625, 0.6875, 0.625, 0.6875, 0.6875, 0.6875, 0.625, 0.6875, 0.6875, 0.6875, 0.6875, 0.6875, 0.625, 0.6875, 0.6875, 0.6875, 0.625, 0.6875, 0.625, 0.6875, 0.6875, 0.6875, 0.6875, 0.6875, 0.6875, 0.6875, 0.6875, 0.6875, 0.6875, 0.6875, 0.625, 0.6875, 0.625, 0.6875, 0.625, 0.6875, 0.625, 0.6875, 0.6875, 0.625, 0.6875, 0.6875, 0.6875, 0.6875, 0.6875, 0.625, 0.8125, 0.625, 0.8125, 0.5625, 0.8125, 0.5625, 0.8125, 0.625, 0.8125, 0.6875, 0.8125, 0.625, 0.8125, 0.625, 0.8125, 0.6875, 0.75, 0.5625, 0.6875, 0.5625, 0.6875, 0.5625, 0.75, 0.5625, 0.6875, 0.6875, 0.75, 0.6875, 0.75, 0.6875, 0.6875, 0.6875, 0.8125, 0.5625, 0.75, 0.5625, 0.75, 0.5625, 0.8125, 0.5625, 0.75, 0.6875, 0.8125, 0.6875, 0.8125, 0.6875, 0.75, 0.6875, 0.5, 0.9375, 0.5, 0.875, 0.5, 0.875, 0.5, 0.9375, 0.5, 0.875, 0.5, 0.8125, 0.5, 0.8125, 0.5, 0.875, 0.4375, 0.875, 0.4375, 0.9375, 0.4375, 0.9375, 0.4375, 0.875, 0.4375, 0.8125, 0.4375, 0.875, 0.4375, 0.875, 0.4375, 0.8125, 0.6875, 0.6875, 0.6875, 0.625, 0.6875, 0.625, 0.6875, 0.6875, 0.75, 0.5625, 0.8125, 0.5625, 0.8125, 0.5625, 0.75, 0.5625, 0.6875, 0.5625, 0.75, 0.5625, 0.75, 0.5625, 0.6875, 0.5625, 0.8125, 0.5625, 0.8125, 0.625, 0.8125, 0.625, 0.8125, 0.5625, 0.6875, 0.625, 0.6875, 0.5625, 0.6875, 0.5625, 0.6875, 0.625, 0.8125, 0.6875, 0.75, 0.6875, 0.75, 0.6875, 0.8125, 0.6875, 0.75, 0.6875, 0.6875, 0.6875, 0.6875, 0.6875, 0.75, 0.6875, 0.8125, 0.625, 0.8125, 0.6875, 0.8125, 0.6875, 0.8125, 0.625, 0.8125, 0.5625, 0.75, 0.5625, 0.75, 0.5625, 0.8125, 0.5625, 0.8125, 0.625, 0.8125, 0.5625, 0.8125, 0.5625, 0.8125, 0.625, 0.8125, 0.6875, 0.8125, 0.625, 0.8125, 0.625, 0.8125, 0.6875, 0.75, 0.6875, 0.8125, 0.6875, 0.8125, 0.6875, 0.75, 0.6875, 0.6875, 0.5625, 0.75, 0.5625, 0.75, 0.625, 0.6875, 0.625, 0.6875, 0.625, 0.75, 0.625, 0.75, 0.6875, 0.6875, 0.6875, 0.75, 0.5625, 0.8125, 0.5625, 0.8125, 0.625, 0.75, 0.625, 0.75, 0.625, 0.8125, 0.625, 0.8125, 0.6875, 0.75, 0.6875, 0.6875, 0.625, 0.6875, 0.5625, 0.6875, 0.5625, 0.6875, 0.625, 0.8125, 0.6875, 0.75, 0.6875, 0.75, 0.6875, 0.8125, 0.6875, 0.8125, 0.5625, 0.8125, 0.625, 0.8125, 0.625, 0.8125, 0.5625, 0.6875, 0.5625, 0.75, 0.5625, 0.75, 0.5625, 0.6875, 0.5625, 0.6875, 0.6875, 0.6875, 0.625, 0.6875, 0.625, 0.6875, 0.6875, 0.8125, 0.625, 0.8125, 0.6875, 0.8125, 0.6875, 0.8125, 0.625, 0.75, 0.5625, 0.8125, 0.5625, 0.8125, 0.5625, 0.75, 0.5625, 0.75, 0.6875, 0.6875, 0.6875, 0.6875, 0.6875, 0.75, 0.6875, 0.5, 0.8125, 0.4375, 0.8125, 0.4375, 0.8125, 0.5, 0.8125, 0.4375, 0.9375, 0.5, 0.9375, 0.5, 0.9375, 0.4375, 0.9375, 0.4375, 0.8125, 0.5, 0.8125, 0.5, 0.875, 0.4375, 0.875, 0.4375, 0.875, 0.5, 0.875, 0.5, 0.9375, 0.4375, 0.9375, 0.5, 0.875, 0.5, 0.9375, 0.5, 0.9375, 0.5, 0.875, 0.4375, 0.8125, 0.5, 0.8125, 0.5, 0.8125, 0.4375, 0.8125, 0.4375, 0.9375, 0.4375, 0.875, 0.4375, 0.875, 0.4375, 0.9375, 0.5, 0.8125, 0.5, 0.875, 0.5, 0.875, 0.5, 0.8125, 0.5, 0.9375, 0.4375, 0.9375, 0.4375, 0.9375, 0.5, 0.9375, 0.4375, 0.875, 0.4375, 0.8125, 0.4375, 0.8125, 0.4375, 0.875, 0.5625, 0.0, 0.5625, 0.0625, 0.5625, 0.0625, 0.5625, 0.0, 0.5625, 0.0625, 0.5, 0.0625, 0.5, 0.0625, 0.5625, 0.0625, 0.4375, 1.0, 0.5, 1.0, 0.5, 1.0, 0.4375, 1.0, 0.4375, 0.0625, 0.4375, 0.0, 0.4375, 0.0, 0.4375, 0.0625, 0.5, 0.0625, 0.4375, 0.0625, 0.4375, 0.0625, 0.5, 0.0625, 0.5, 0.0, 0.5625, 0.0, 0.5625, 0.0, 0.5, 0.0, 0.4375, 0.0, 0.5, 0.0, 0.5, 0.0, 0.4375, 0.0, 0.5625, 0.0625, 0.5, 0.0625, 0.5, 0.0625, 0.5625, 0.0625, 0.5, 0.0, 0.5625, 0.0, 0.5625, 0.0, 0.5, 0.0, 0.5, 0.0625, 0.4375, 0.0625, 0.4375, 0.0625, 0.5, 0.0625, 0.5625, 0.0, 0.5625, 0.0625, 0.5625, 0.0625, 0.5625, 0.0, 0.4375, 0.0625, 0.4375, 0.0, 0.4375, 0.0, 0.4375, 0.0625, 0.5, 0.0, 0.5625, 0.0, 0.5625, 0.0, 0.5, 0.0, 0.5, 0.0625, 0.4375, 0.0625, 0.4375, 0.0625, 0.5, 0.0625, 0.5625, 0.0, 0.5625, 0.0625, 0.5625, 0.0625, 0.5625, 0.0, 0.4375, 0.0625, 0.4375, 0.0, 0.4375, 0.0, 0.4375, 0.0625, 0.4375, 0.0, 0.5, 0.0, 0.5, 0.0, 0.4375, 0.0, 0.5625, 0.0625, 0.5, 0.0625, 0.5, 0.0625, 0.5625, 0.0625, 0.4375, 0.75, 0.4375, 0.6875, 0.4375, 0.6875, 0.4375, 0.75, 0.5, 0.75, 0.4375, 0.75, 0.4375, 0.75, 0.5, 0.75, 0.5, 0.6875, 0.5625, 0.6875, 0.5625, 0.6875, 0.5, 0.6875, 0.5625, 0.75, 0.5, 0.75, 0.5, 0.75, 0.5625, 0.75, 0.5625, 0.6875, 0.5625, 0.75, 0.5625, 0.75, 0.5625, 0.6875, 0.4375, 0.6875, 0.5, 0.6875, 0.5, 0.6875, 0.4375, 0.6875, 0.5625, 0.6875, 0.5625, 0.75, 0.5625, 0.75, 0.5625, 0.6875, 0.4375, 0.75, 0.4375, 0.6875, 0.4375, 0.6875, 0.4375, 0.75, 0.4375, 0.6875, 0.5, 0.6875, 0.5, 0.6875, 0.4375, 0.6875, 0.5625, 0.75, 0.5, 0.75, 0.5, 0.75, 0.5625, 0.75, 0.5, 0.6875, 0.5625, 0.6875, 0.5625, 0.6875, 0.5, 0.6875, 0.5, 0.75, 0.4375, 0.75, 0.4375, 0.75, 0.5, 0.75, 0.4375, 0.75, 0.4375, 0.6875, 0.4375, 0.6875, 0.4375, 0.75, 0.4375, 0.6875, 0.5, 0.6875, 0.5, 0.6875, 0.4375, 0.6875, 0.5625, 0.75, 0.5, 0.75, 0.5, 0.75, 0.5625, 0.75, 0.5, 0.75, 0.4375, 0.75, 0.4375, 0.75, 0.5, 0.75, 0.5625, 0.6875, 0.5625, 0.75, 0.5625, 0.75, 0.5625, 0.6875, 0.5, 0.6875, 0.5625, 0.6875, 0.5625, 0.6875, 0.5, 0.6875, 0.4375, 0.125, 0.5, 0.125, 0.5, 0.1875, 0.4375, 0.1875, 0.5, 0.125, 0.5625, 0.125, 0.5625, 0.1875, 0.5, 0.1875, 0.5625, 0.25, 0.5, 0.25, 0.5, 0.25, 0.5625, 0.25, 0.4375, 0.125, 0.5, 0.125, 0.5, 0.125, 0.4375, 0.125, 0.4375, 0.1875, 0.4375, 0.125, 0.4375, 0.125, 0.4375, 0.1875, 0.5, 0.125, 0.5625, 0.125, 0.5625, 0.125, 0.5, 0.125, 0.5, 0.25, 0.4375, 0.25, 0.4375, 0.25, 0.5, 0.25, 0.5625, 0.1875, 0.5625, 0.25, 0.5625, 0.25, 0.5625, 0.1875, 0.5625, 0.125, 0.5625, 0.1875, 0.5625, 0.1875, 0.5625, 0.125, 0.4375, 0.25, 0.4375, 0.1875, 0.4375, 0.1875, 0.4375, 0.25, 0.5625, 0.25, 0.5, 0.25, 0.5, 0.25, 0.5625, 0.25, 0.5625, 0.25, 0.5625, 0.25, 0.5625, 0.25, 0.5625, 0.25, 0.5625, 0.125, 0.5625, 0.1875, 0.5625, 0.1875, 0.5625, 0.125, 0.4375, 0.1875, 0.4375, 0.125, 0.4375, 0.125, 0.4375, 0.1875, 0.4375, 0.125, 0.5, 0.125, 0.5, 0.125, 0.4375, 0.125, 0.5625, 0.1875, 0.5625, 0.25, 0.5625, 0.25, 0.5625, 0.1875, 0.4375, 0.25, 0.4375, 0.1875, 0.4375, 0.1875, 0.4375, 0.25, 0.5, 0.125, 0.5625, 0.125, 0.5625, 0.125, 0.5, 0.125, 0.5625, 0.25, 0.5, 0.25, 0.5, 0.25, 0.5625, 0.25, 0.5, 0.125, 0.5625, 0.125, 0.5625, 0.125, 0.5, 0.125, 0.4375, 0.25, 0.4375, 0.1875, 0.4375, 0.1875, 0.4375, 0.25, 0.5625, 0.125, 0.5625, 0.1875, 0.5625, 0.1875, 0.5625, 0.125, 0.5625, 0.1875, 0.5625, 0.25, 0.5625, 0.25, 0.5625, 0.1875, 0.4375, 0.1875, 0.4375, 0.125, 0.4375, 0.125, 0.4375, 0.1875, 0.4375, 0.125, 0.5, 0.125, 0.5, 0.125, 0.4375, 0.125, 0.5, 0.25, 0.4375, 0.25, 0.4375, 0.25, 0.5, 0.25, 0.5, 0.25, 0.4375, 0.25, 0.4375, 0.25, 0.5, 0.25, 0.5625, 0.25, 0.5625, 0.25, 0.5625, 0.25, 0.5625, 0.25, 0.4375, 0.25, 0.5, 0.25, 0.5, 0.25, 0.4375, 0.25, 0.4375, 0.25, 0.4375, 0.25, 0.4375, 0.25, 0.4375, 0.25, 0.5, 0.25, 0.5625, 0.25, 0.5625, 0.25, 0.5, 0.25, 0.4375, 0.25, 0.5, 0.25, 0.5, 0.25, 0.4375, 0.25, 0.4375, 0.25, 0.4375, 0.25, 0.4375, 0.25, 0.4375, 0.25, 0.5, 0.25, 0.4375, 0.25, 0.4375, 0.25, 0.5, 0.25, 0.5, 0.25, 0.4375, 0.25, 0.4375, 0.25, 0.5, 0.25, 0.5625, 0.25, 0.5, 0.25, 0.5, 0.25, 0.5625, 0.25, 0.5625, 0.25, 0.5625, 0.25, 0.5625, 0.25, 0.5625, 0.25, 0.5, 0.25, 0.5625, 0.25, 0.5625, 0.25, 0.5, 0.25, 0.4375, 0.25, 0.4375, 0.25, 0.4375, 0.25, 0.4375, 0.25, 0.5625, 0.25, 0.5, 0.25, 0.5, 0.25, 0.5625, 0.25, 0.4375, 0.25, 0.5, 0.25, 0.5, 0.25, 0.4375, 0.25, 0.5, 0.25, 0.4375, 0.25, 0.4375, 0.25, 0.5, 0.25, 0.5, 0.5, 0.5625, 0.5, 0.5625, 0.5625, 0.5, 0.5625, 0.5, 0.5625, 0.5625, 0.5625, 0.5625, 0.625, 0.5, 0.625, 0.5, 0.5, 0.5625, 0.5, 0.5625, 0.5, 0.5, 0.5, 0.4375, 0.625, 0.4375, 0.5625, 0.4375, 0.5625, 0.4375, 0.625, 0.5625, 0.5, 0.5625, 0.5625, 0.5625, 0.5625, 0.5625, 0.5, 0.5, 0.625, 0.4375, 0.625, 0.4375, 0.625, 0.5, 0.625, 0.4375, 0.5, 0.5, 0.5, 0.5, 0.5, 0.4375, 0.5, 0.4375, 0.5625, 0.4375, 0.5, 0.4375, 0.5, 0.4375, 0.5625, 0.5625, 0.5625, 0.5625, 0.625, 0.5625, 0.625, 0.5625, 0.5625, 0.5625, 0.625, 0.5, 0.625, 0.5, 0.625, 0.5625, 0.625, 0.5625, 0.5625, 0.5625, 0.625, 0.5625, 0.625, 0.5625, 0.5625, 0.5625, 0.5, 0.5625, 0.5625, 0.5625, 0.5625, 0.5625, 0.5, 0.4375, 0.625, 0.4375, 0.5625, 0.4375, 0.5625, 0.4375, 0.625, 0.4375, 0.5, 0.5, 0.5, 0.5, 0.5, 0.4375, 0.5, 0.5625, 0.625, 0.5, 0.625, 0.5, 0.625, 0.5625, 0.625, 0.4375, 0.5, 0.4375, 0.5, 0.4375, 0.5, 0.4375, 0.5, 0.5, 0.625, 0.4375, 0.625, 0.4375, 0.625, 0.5, 0.625, 0.4375, 0.5625, 0.4375, 0.5, 0.4375, 0.5, 0.4375, 0.5625, 0.5625, 0.5625, 0.5625, 0.625, 0.5625, 0.625, 0.5625, 0.5625, 0.4375, 0.625, 0.4375, 0.5625, 0.4375, 0.5625, 0.4375, 0.625, 0.5625, 0.5, 0.5625, 0.5625, 0.5625, 0.5625, 0.5625, 0.5, 0.4375, 0.5625, 0.4375, 0.5, 0.4375, 0.5, 0.4375, 0.5625, 0.4375, 0.5, 0.5, 0.5, 0.5, 0.5, 0.4375, 0.5, 0.5625, 0.625, 0.5, 0.625, 0.5, 0.625, 0.5625, 0.625, 0.5, 0.625, 0.4375, 0.625, 0.4375, 0.625, 0.5, 0.625, 0.5, 0.5, 0.5625, 0.5, 0.5625, 0.5, 0.5, 0.5, 0.5, 0.5, 0.4375, 0.5, 0.4375, 0.5, 0.5, 0.5, 0.5, 0.5, 0.5625, 0.5, 0.5625, 0.5, 0.5, 0.5, 0.5625, 0.5, 0.5, 0.5, 0.5, 0.5, 0.5625, 0.5, 0.4375, 0.5, 0.4375, 0.5, 0.4375, 0.5, 0.4375, 0.5, 0.5, 0.5, 0.4375, 0.5, 0.4375, 0.5, 0.5, 0.5, 0.5625, 0.5, 0.5, 0.5, 0.5, 0.5, 0.5625, 0.5, 0.5625, 0.5, 0.5625, 0.5, 0.5625, 0.5, 0.5625, 0.5, 0.5, 0.5, 0.5625, 0.5, 0.5625, 0.5, 0.5, 0.5, 0.5, 0.5, 0.5625, 0.5, 0.5625, 0.5, 0.5, 0.5, 0.4375, 0.5, 0.5, 0.5, 0.5, 0.5, 0.4375, 0.5, 0.5625, 0.5, 0.5, 0.5, 0.5, 0.5, 0.5625, 0.5, 0.5, 0.5, 0.5625, 0.5, 0.5625, 0.5, 0.5, 0.5, 0.5, 0.5, 0.4375, 0.5, 0.4375, 0.5, 0.5, 0.5, 0.4375, 0.5, 0.4375, 0.5, 0.4375, 0.5, 0.4375, 0.5, 0.5625, 0.5, 0.5625, 0.5, 0.5625, 0.5, 0.5625, 0.5, 0.4375, 0.5, 0.5, 0.5, 0.5, 0.5, 0.4375, 0.5, 0.5625, 0.375, 0.5625, 0.3125, 0.5625, 0.3125, 0.5625, 0.375, 0.5625, 0.4375, 0.5625, 0.375, 0.5625, 0.375, 0.5625, 0.4375, 0.5, 0.3125, 0.4375, 0.3125, 0.4375, 0.3125, 0.5, 0.3125, 0.4375, 0.4375, 0.5, 0.4375, 0.5, 0.4375, 0.4375, 0.4375, 0.5625, 0.3125, 0.5, 0.3125, 0.5, 0.3125, 0.5625, 0.3125, 0.5, 0.4375, 0.5625, 0.4375, 0.5625, 0.4375, 0.5, 0.4375, 0.4375, 0.3125, 0.5, 0.3125, 0.5, 0.375, 0.4375, 0.375, 0.4375, 0.375, 0.5, 0.375, 0.5, 0.4375, 0.4375, 0.4375, 0.5, 0.3125, 0.5625, 0.3125, 0.5625, 0.375, 0.5, 0.375, 0.5, 0.375, 0.5625, 0.375, 0.5625, 0.4375, 0.5, 0.4375, 0.5625, 0.375, 0.5625, 0.4375, 0.5625, 0.4375, 0.5625, 0.375, 0.4375, 0.375, 0.4375, 0.3125, 0.4375, 0.3125, 0.4375, 0.375, 0.4375, 0.4375, 0.4375, 0.375, 0.4375, 0.375, 0.4375, 0.4375, 0.5, 0.3125, 0.5625, 0.3125, 0.5625, 0.3125, 0.5, 0.3125, 0.4375, 0.3125, 0.5, 0.3125, 0.5, 0.3125, 0.4375, 0.3125, 0.5625, 0.3125, 0.5625, 0.375, 0.5625, 0.375, 0.5625, 0.3125, 0.5625, 0.4375, 0.5, 0.4375, 0.5, 0.4375, 0.5625, 0.4375, 0.5, 0.4375, 0.4375, 0.4375, 0.4375, 0.4375, 0.5, 0.4375])
me_un_solo_cubo_extruido.materials.append(mat_01_casco_verde)
me_un_solo_cubo_extruido.materials.append(mat_02_lima)
me_un_solo_cubo_extruido.materials.append(mat_03_vientre_marfil)
me_un_solo_cubo_extruido.materials.append(mat_04_cabina_petroleo)
me_un_solo_cubo_extruido.materials.append(mat_05_sensores_dorados)
me_un_solo_cubo_extruido.materials.append(mat_06_grafito)
me_un_solo_cubo_extruido.materials.append(mat_07_motores_turquesa)
me_un_solo_cubo_extruido.use_mirror_vertex_groups = False
me_un_solo_cubo_extruido.update()

# ---- objects
ob_rana_56_juan_jose_rivas_alvarez_24856 = bpy.data.objects.new('RANA_56_Juan_Jose_Rivas_Alvarez_24856', me_un_solo_cubo_extruido)

# ---- transforms, parenting, visibility, modifiers, constraints
ob_rana_56_juan_jose_rivas_alvarez_24856.location = (0.0, 0.0, 0.0)
ob_rana_56_juan_jose_rivas_alvarez_24856.lock_rotations_4d = False
ob_rana_56_juan_jose_rivas_alvarez_24856.empty_display_type = 'ARROWS'
ob_rana_56_juan_jose_rivas_alvarez_24856.lineart.crease_threshold = 0.0
_m = ob_rana_56_juan_jose_rivas_alvarez_24856.modifiers.new('Bevel_suave_1_segmento', 'BEVEL')
_m.width = 0.055
_m.width_pct = 0.055
_m.limit_method = 'WEIGHT'

# ---- collection membership
col_collection.objects.link(ob_rana_56_juan_jose_rivas_alvarez_24856)

# ---- scene / render settings (as saved in the file)
scene.frame_start = 1; scene.frame_end = 250; scene.frame_set(1)
scene.render.engine = 'BLENDER_WORKBENCH'
scene.render.resolution_x = 840
scene.render.resolution_y = 720
scene.render.bake_bias = 0.0
scene.render.bake_samples = 0
scene.render.compositor_device = 'GPU'
scene.eevee.use_volume_custom_range = False
scene.eevee.fast_gi_thickness_near = 0.1
scene.eevee.fast_gi_thickness_far = 0.0
scene.eevee.ray_tracing_options.screen_trace_thickness = 0.1
scene.view_settings.view_transform = 'Standard'
bpy.context.view_layer.update()

# ---- added for rendering (the .blend has no active camera and no usable light): camera, sun
cam_auto = bpy.data.cameras.new('AutoCamera')
cam_auto.lens = 50.0
cam_auto.sensor_width = 36.0
cam_auto.clip_end = 1000.0
ob_auto_camera = bpy.data.objects.new('AutoCamera', cam_auto)
scene.collection.objects.link(ob_auto_camera)
ob_auto_camera.location = (8.99005, -10.5974, 7.84103)
ob_auto_camera.rotation_euler = (1.09748, -7.21219e-08, 0.694738)
scene.camera = ob_auto_camera
light_auto_sun = bpy.data.lights.new('AutoSun', 'SUN')
light_auto_sun.energy = 3.0
light_auto_sun.angle = 0.0523599
ob_auto_sun = bpy.data.objects.new('AutoSun', light_auto_sun)
scene.collection.objects.link(ob_auto_sun)
ob_auto_sun.rotation_euler = (0.872665, 0.174533, 0.523599)
bpy.context.view_layer.update()
